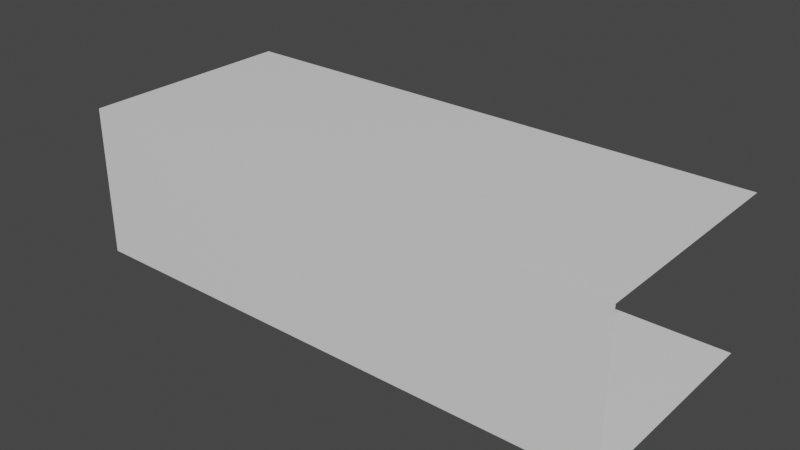 # Source: 2fort_interior_hallway_p1.blend  (saved by Blender 2.82.7; exported with 4.5.12 LTS)
import bpy
from mathutils import Matrix  # noqa: F401  (used for matrix-valued properties, if any)

bpy.ops.wm.read_factory_settings(use_empty=True)
scene = bpy.context.scene
scene.name = 'Scene'

# ---- collections
col_collection = bpy.data.collections.new('Collection'); scene.collection.children.link(col_collection)

# ---- materials (node trees are filled in below, after node groups)
mat_default_obj = bpy.data.materials.new('Default OBJ')
mat_default_obj.use_transparent_shadow = False

# ---- material node trees
mat_default_obj.use_nodes = True; mat_default_obj.node_tree.nodes.clear()
_N = mat_default_obj.node_tree.nodes; _L = mat_default_obj.node_tree.links
n0 = _N.new('ShaderNodeOutputMaterial'); n0.name = 'Material Output'; n0.location = (300, 300)
n1 = _N.new('ShaderNodeBsdfPrincipled'); n1.name = 'Principled BSDF'; n1.location = (10, 300)
n1.distribution = 'GGX'
n1.subsurface_method = 'BURLEY'
n1.inputs[3].default_value = 1.45
n1.inputs[27].default_value = (0.0, 0.0, 0.0, 1.0)
n1.inputs[28].default_value = 1.0
_L.new(n1.outputs[0], n0.inputs[0])
n0.is_active_output = True

# ---- world
world_world = bpy.data.worlds.new('World'); scene.world = world_world
world_world.use_nodes = True; world_world.node_tree.nodes.clear()
_N = world_world.node_tree.nodes; _L = world_world.node_tree.links
n0 = _N.new('ShaderNodeOutputWorld'); n0.name = 'World Output'; n0.location = (300, 300)
n1 = _N.new('ShaderNodeBackground'); n1.name = 'Background'; n1.location = (10, 300)
n1.inputs[0].default_value = (0.05088, 0.05088, 0.05088, 1.0)
_L.new(n1.outputs[0], n0.inputs[0])
n0.is_active_output = True
world_world.color = (0.05088, 0.05088, 0.05088)
world_world.use_sun_shadow = False
world_world.sun_shadow_jitter_overblur = 0.0

# ---- meshes
me_2fort = bpy.data.meshes.new('2fort')
me_2fort.from_pydata([(-7.954, -3.84, -1.886), (-7.954, -3.84, 3.394), (11.25, -3.84, -1.886), (11.25, 3.84, -1.886), (3.566, 3.84, -1.886), (-7.954, 3.84, -1.886), (5.486, 3.84, -1.886), (5.486, 3.84, 3.394), (3.566, -3.84, -1.886), (-3.634, 3.84, -1.886), (-3.634, -3.84, -1.886), (-3.634, -0.0001221, -1.886), (-7.954, -0.0001221, -1.886), (-3.634, 3.84, 3.394), (-3.634, 0.0004883, 3.394), (-3.634, 0.0004883, -1.886), (11.25, -3.84, 3.394), (-7.954, 3.84, 3.394), (11.25, 3.84, 3.394)], [], [(0, 1, 16, 2), (8, 2, 3, 4), (5, 6, 7, 17), (8, 4, 9, 10), (0, 10, 11, 12), (9, 13, 14, 15), (16, 1, 17, 18)])
_uv = me_2fort.uv_layers.new(name='UVMap')
_uv.uv.foreach_set('vector', [0.0, 0.0, 0.0, 0.0, 0.0, 0.0, 0.0, 0.0, 0.0, 0.0, 0.0, 0.0, 0.0, 0.0, 0.0, 0.0, 0.0, 0.0, 0.0, 0.0, 0.0, 0.0, 0.0, 0.0, 0.0, 0.0, 0.0, 0.0, 0.0, 0.0, 0.0, 0.0, 0.0, 0.0, 0.0, 0.0, 0.0, 0.0, 0.0, 0.0, 0.0, 0.0, 0.0, 0.0, 0.0, 0.0, 0.0, 0.0, 0.0, 0.0, 0.0, 0.0, 0.0, 0.0, 0.0, 0.0])
me_2fort.materials.append(mat_default_obj)
me_2fort.use_remesh_fix_poles = True
me_2fort.use_remesh_preserve_attributes = False
me_2fort.use_mirror_vertex_groups = False
me_2fort.update()

# ---- objects
ob_2fort_interior_hallway_p1 = bpy.data.objects.new('2fort_interior_hallway_p1', me_2fort)

# ---- transforms, parenting, visibility, modifiers, constraints
ob_2fort_interior_hallway_p1.location = (0.0, 0.0, 0.0)
ob_2fort_interior_hallway_p1.rotation_euler = (2.384e-07, -0.0, 0.0)
ob_2fort_interior_hallway_p1.lineart.crease_threshold = 0.0

# ---- collection membership
col_collection.objects.link(ob_2fort_interior_hallway_p1)

# ---- scene / render settings (as saved in the file)
scene.frame_start = 1; scene.frame_end = 250; scene.frame_set(1)
scene.render.engine = 'BLENDER_EEVEE_NEXT'
scene.cycles.use_denoising = False
scene.cycles.samples = 128
scene.cycles.sampling_pattern = 'TABULATED_SOBOL'
scene.cycles.use_adaptive_sampling = False
scene.cycles.use_light_tree = False
scene.view_settings.view_transform = 'Filmic'
bpy.context.view_layer.update()

# ---- added for rendering (the .blend has no active camera and no usable light): camera, sun
cam_auto = bpy.data.cameras.new('AutoCamera')
cam_auto.lens = 50.0
cam_auto.sensor_width = 36.0
cam_auto.clip_end = 1000.0
ob_auto_camera = bpy.data.objects.new('AutoCamera', cam_auto)
scene.collection.objects.link(ob_auto_camera)
ob_auto_camera.location = (21.3923, -23.6961, 16.5516)
ob_auto_camera.rotation_euler = (1.09748, -7.21219e-08, 0.694738)
scene.camera = ob_auto_camera
light_auto_sun = bpy.data.lights.new('AutoSun', 'SUN')
light_auto_sun.energy = 3.0
light_auto_sun.angle = 0.0523599
ob_auto_sun = bpy.data.objects.new('AutoSun', light_auto_sun)
scene.collection.objects.link(ob_auto_sun)
ob_auto_sun.rotation_euler = (0.872665, 0.174533, 0.523599)
bpy.context.view_layer.update()
